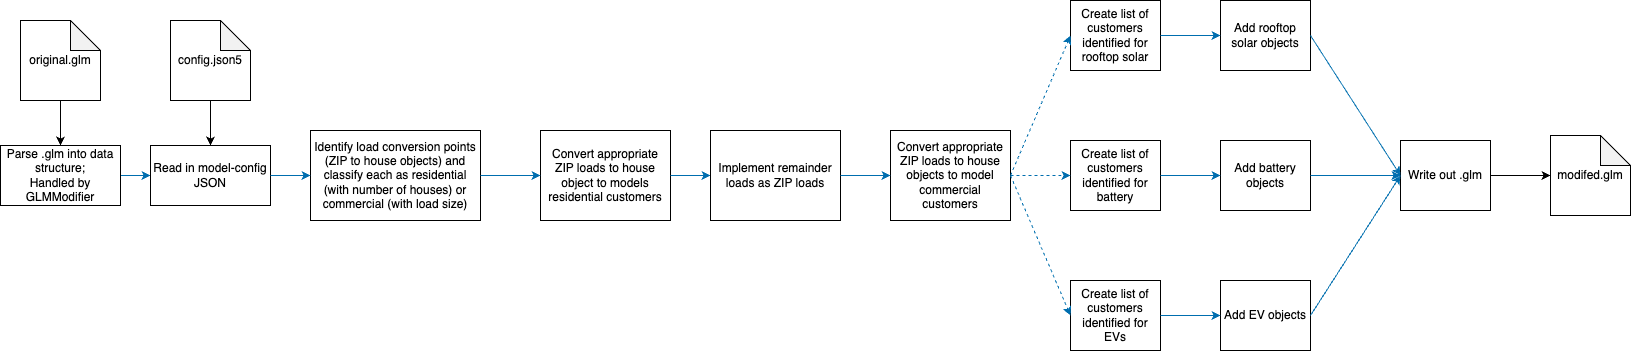

The diagram above was exported from draw.io. Its source (the exported page's mxGraphModel, read from the mxfile embedded in the PNG):
<mxGraphModel dx="721" dy="542" grid="1" gridSize="10" guides="1" tooltips="1" connect="1" arrows="1" fold="1" page="1" pageScale="1" pageWidth="10000" pageHeight="10000" math="0" shadow="0">
  <root>
    <mxCell id="0" />
    <mxCell id="1" parent="0" />
    <mxCell id="4" style="edgeStyle=none;html=1;exitX=1;exitY=0.5;exitDx=0;exitDy=0;entryX=0;entryY=0.5;entryDx=0;entryDy=0;fillColor=#1ba1e2;strokeColor=#006EAF;" parent="1" source="2" target="35" edge="1">
      <mxGeometry relative="1" as="geometry" />
    </mxCell>
    <mxCell id="2" value="Parse .glm into data structure;&lt;br&gt;Handled by GLMModifier" style="rounded=0;whiteSpace=wrap;html=1;" parent="1" vertex="1">
      <mxGeometry x="170" y="275" width="120" height="60" as="geometry" />
    </mxCell>
    <mxCell id="3" value="Identify load conversion points (ZIP to house objects) and classify each as residential (with number of houses) or commercial (with load size)" style="rounded=0;whiteSpace=wrap;html=1;" parent="1" vertex="1">
      <mxGeometry x="480" y="260" width="170" height="90" as="geometry" />
    </mxCell>
    <mxCell id="5" value="Convert appropriate ZIP loads to house object to models residential customers" style="rounded=0;whiteSpace=wrap;html=1;" parent="1" vertex="1">
      <mxGeometry x="710" y="260" width="130" height="90" as="geometry" />
    </mxCell>
    <mxCell id="6" style="edgeStyle=none;html=1;exitX=1;exitY=0.5;exitDx=0;exitDy=0;fillColor=#1ba1e2;strokeColor=#006EAF;" parent="1" source="3" target="5" edge="1">
      <mxGeometry relative="1" as="geometry">
        <mxPoint x="620" y="430" as="sourcePoint" />
        <mxPoint x="700" y="430" as="targetPoint" />
      </mxGeometry>
    </mxCell>
    <mxCell id="7" value="Convert appropriate ZIP loads to house objects to model commercial customers" style="rounded=0;whiteSpace=wrap;html=1;" parent="1" vertex="1">
      <mxGeometry x="1060" y="260" width="120" height="90" as="geometry" />
    </mxCell>
    <mxCell id="8" style="edgeStyle=none;html=1;exitX=1;exitY=0.5;exitDx=0;exitDy=0;fillColor=#1ba1e2;strokeColor=#006EAF;entryX=0;entryY=0.5;entryDx=0;entryDy=0;" parent="1" source="5" target="40" edge="1">
      <mxGeometry relative="1" as="geometry">
        <mxPoint x="660" y="315" as="sourcePoint" />
        <mxPoint x="920" y="305" as="targetPoint" />
      </mxGeometry>
    </mxCell>
    <mxCell id="9" value="Create list of customers identified for rooftop solar" style="rounded=0;whiteSpace=wrap;html=1;" parent="1" vertex="1">
      <mxGeometry x="1240" y="130" width="90" height="70" as="geometry" />
    </mxCell>
    <mxCell id="11" value="Add rooftop solar objects" style="rounded=0;whiteSpace=wrap;html=1;" parent="1" vertex="1">
      <mxGeometry x="1390" y="130" width="90" height="70" as="geometry" />
    </mxCell>
    <mxCell id="12" style="edgeStyle=none;html=1;exitX=1;exitY=0.5;exitDx=0;exitDy=0;fillColor=#1ba1e2;strokeColor=#006EAF;entryX=0;entryY=0.5;entryDx=0;entryDy=0;dashed=1;" parent="1" source="7" target="9" edge="1">
      <mxGeometry relative="1" as="geometry">
        <mxPoint x="1240" y="300" as="sourcePoint" />
        <mxPoint x="1310" y="300" as="targetPoint" />
      </mxGeometry>
    </mxCell>
    <mxCell id="13" style="edgeStyle=none;html=1;exitX=1;exitY=0.5;exitDx=0;exitDy=0;fillColor=#1ba1e2;strokeColor=#006EAF;entryX=0;entryY=0.5;entryDx=0;entryDy=0;" parent="1" source="9" target="11" edge="1">
      <mxGeometry relative="1" as="geometry">
        <mxPoint x="1360" y="199" as="sourcePoint" />
        <mxPoint x="1430" y="199" as="targetPoint" />
      </mxGeometry>
    </mxCell>
    <mxCell id="14" value="Create list of customers identified for battery" style="rounded=0;whiteSpace=wrap;html=1;" parent="1" vertex="1">
      <mxGeometry x="1240" y="270" width="90" height="70" as="geometry" />
    </mxCell>
    <mxCell id="15" value="Add battery objects" style="rounded=0;whiteSpace=wrap;html=1;" parent="1" vertex="1">
      <mxGeometry x="1390" y="270" width="90" height="70" as="geometry" />
    </mxCell>
    <mxCell id="16" style="edgeStyle=none;html=1;exitX=1;exitY=0.5;exitDx=0;exitDy=0;fillColor=#1ba1e2;strokeColor=#006EAF;entryX=0;entryY=0.5;entryDx=0;entryDy=0;" parent="1" source="14" target="15" edge="1">
      <mxGeometry relative="1" as="geometry">
        <mxPoint x="1360" y="339" as="sourcePoint" />
        <mxPoint x="1430" y="339" as="targetPoint" />
      </mxGeometry>
    </mxCell>
    <mxCell id="17" value="Create list of customers identified for EVs" style="rounded=0;whiteSpace=wrap;html=1;" parent="1" vertex="1">
      <mxGeometry x="1240" y="410" width="90" height="70" as="geometry" />
    </mxCell>
    <mxCell id="18" value="Add EV objects" style="rounded=0;whiteSpace=wrap;html=1;" parent="1" vertex="1">
      <mxGeometry x="1390" y="410" width="90" height="70" as="geometry" />
    </mxCell>
    <mxCell id="19" style="edgeStyle=none;html=1;exitX=1;exitY=0.5;exitDx=0;exitDy=0;fillColor=#1ba1e2;strokeColor=#006EAF;entryX=0;entryY=0.5;entryDx=0;entryDy=0;" parent="1" source="17" target="18" edge="1">
      <mxGeometry relative="1" as="geometry">
        <mxPoint x="1360" y="479" as="sourcePoint" />
        <mxPoint x="1430" y="479" as="targetPoint" />
      </mxGeometry>
    </mxCell>
    <mxCell id="23" style="edgeStyle=none;html=1;exitX=1;exitY=0.5;exitDx=0;exitDy=0;fillColor=#1ba1e2;strokeColor=#006EAF;entryX=0;entryY=0.5;entryDx=0;entryDy=0;dashed=1;" parent="1" source="7" target="14" edge="1">
      <mxGeometry relative="1" as="geometry">
        <mxPoint x="1190" y="315" as="sourcePoint" />
        <mxPoint x="1270" y="85" as="targetPoint" />
      </mxGeometry>
    </mxCell>
    <mxCell id="24" style="edgeStyle=none;html=1;exitX=1;exitY=0.5;exitDx=0;exitDy=0;fillColor=#1ba1e2;strokeColor=#006EAF;entryX=0;entryY=0.5;entryDx=0;entryDy=0;dashed=1;" parent="1" source="7" target="17" edge="1">
      <mxGeometry relative="1" as="geometry">
        <mxPoint x="1190" y="315" as="sourcePoint" />
        <mxPoint x="1270" y="225" as="targetPoint" />
      </mxGeometry>
    </mxCell>
    <mxCell id="32" style="edgeStyle=none;html=1;exitX=1;exitY=0.5;exitDx=0;exitDy=0;entryX=0;entryY=0.5;entryDx=0;entryDy=0;entryPerimeter=0;" parent="1" source="25" target="31" edge="1">
      <mxGeometry relative="1" as="geometry" />
    </mxCell>
    <mxCell id="25" value="Write out .glm" style="rounded=0;whiteSpace=wrap;html=1;" parent="1" vertex="1">
      <mxGeometry x="1570" y="270" width="90" height="70" as="geometry" />
    </mxCell>
    <mxCell id="27" style="edgeStyle=none;html=1;exitX=1;exitY=0.5;exitDx=0;exitDy=0;fillColor=#1ba1e2;strokeColor=#006EAF;entryX=0;entryY=0.5;entryDx=0;entryDy=0;" parent="1" source="11" target="25" edge="1">
      <mxGeometry relative="1" as="geometry">
        <mxPoint x="1340" y="175" as="sourcePoint" />
        <mxPoint x="1400" y="175" as="targetPoint" />
      </mxGeometry>
    </mxCell>
    <mxCell id="28" style="edgeStyle=none;html=1;exitX=1;exitY=0.5;exitDx=0;exitDy=0;fillColor=#1ba1e2;strokeColor=#006EAF;entryX=0;entryY=0.5;entryDx=0;entryDy=0;" parent="1" source="15" target="25" edge="1">
      <mxGeometry relative="1" as="geometry">
        <mxPoint x="1350" y="185" as="sourcePoint" />
        <mxPoint x="1410" y="185" as="targetPoint" />
      </mxGeometry>
    </mxCell>
    <mxCell id="29" style="edgeStyle=none;html=1;exitX=1;exitY=0.5;exitDx=0;exitDy=0;fillColor=#1ba1e2;strokeColor=#006EAF;entryX=0;entryY=0.5;entryDx=0;entryDy=0;" parent="1" source="18" target="25" edge="1">
      <mxGeometry relative="1" as="geometry">
        <mxPoint x="1360" y="195" as="sourcePoint" />
        <mxPoint x="1420" y="195" as="targetPoint" />
      </mxGeometry>
    </mxCell>
    <mxCell id="31" value="modifed.glm" style="shape=note;whiteSpace=wrap;html=1;backgroundOutline=1;darkOpacity=0.05;" parent="1" vertex="1">
      <mxGeometry x="1720" y="265" width="80" height="80" as="geometry" />
    </mxCell>
    <mxCell id="33" value="original.glm" style="shape=note;whiteSpace=wrap;html=1;backgroundOutline=1;darkOpacity=0.05;" parent="1" vertex="1">
      <mxGeometry x="190" y="150" width="80" height="80" as="geometry" />
    </mxCell>
    <mxCell id="34" style="edgeStyle=none;html=1;exitX=0.5;exitY=1;exitDx=0;exitDy=0;entryX=0.5;entryY=0;entryDx=0;entryDy=0;exitPerimeter=0;" parent="1" source="33" target="2" edge="1">
      <mxGeometry relative="1" as="geometry">
        <mxPoint x="420" y="160" as="sourcePoint" />
        <mxPoint x="480" y="160" as="targetPoint" />
      </mxGeometry>
    </mxCell>
    <mxCell id="35" value="Read in model-config JSON" style="rounded=0;whiteSpace=wrap;html=1;" parent="1" vertex="1">
      <mxGeometry x="320" y="275" width="120" height="60" as="geometry" />
    </mxCell>
    <mxCell id="37" style="edgeStyle=none;html=1;exitX=1;exitY=0.5;exitDx=0;exitDy=0;fillColor=#1ba1e2;strokeColor=#006EAF;entryX=0;entryY=0.5;entryDx=0;entryDy=0;" parent="1" source="35" target="3" edge="1">
      <mxGeometry relative="1" as="geometry">
        <mxPoint x="660" y="315" as="sourcePoint" />
        <mxPoint x="720" y="315" as="targetPoint" />
      </mxGeometry>
    </mxCell>
    <mxCell id="38" value="config.json5" style="shape=note;whiteSpace=wrap;html=1;backgroundOutline=1;darkOpacity=0.05;" parent="1" vertex="1">
      <mxGeometry x="340" y="150" width="80" height="80" as="geometry" />
    </mxCell>
    <mxCell id="39" style="edgeStyle=none;html=1;exitX=0.5;exitY=1;exitDx=0;exitDy=0;exitPerimeter=0;" parent="1" source="38" target="35" edge="1">
      <mxGeometry relative="1" as="geometry">
        <mxPoint x="240" y="240" as="sourcePoint" />
        <mxPoint x="240" y="285" as="targetPoint" />
      </mxGeometry>
    </mxCell>
    <mxCell id="40" value="Implement remainder loads as ZIP loads" style="rounded=0;whiteSpace=wrap;html=1;" parent="1" vertex="1">
      <mxGeometry x="880" y="260" width="130" height="90" as="geometry" />
    </mxCell>
    <mxCell id="41" style="edgeStyle=none;html=1;exitX=1;exitY=0.5;exitDx=0;exitDy=0;fillColor=#1ba1e2;strokeColor=#006EAF;entryX=0;entryY=0.5;entryDx=0;entryDy=0;" parent="1" source="40" target="7" edge="1">
      <mxGeometry relative="1" as="geometry">
        <mxPoint x="850" y="315" as="sourcePoint" />
        <mxPoint x="890" y="315" as="targetPoint" />
      </mxGeometry>
    </mxCell>
  </root>
</mxGraphModel>